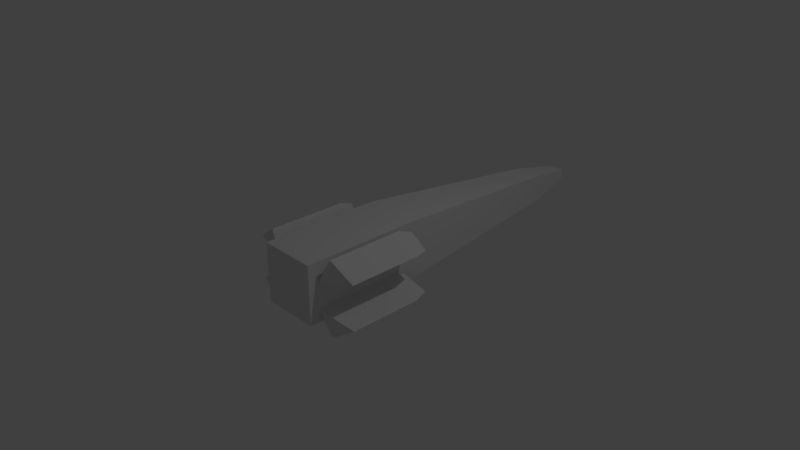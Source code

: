 # Source: xwing.blend  (saved by Blender 2.78.0; exported with 4.5.12 LTS)
import bpy
from mathutils import Matrix  # noqa: F401  (used for matrix-valued properties, if any)

bpy.ops.wm.read_factory_settings(use_empty=True)
scene = bpy.context.scene
scene.name = 'Scene'

# ---- collections
col_collection_1 = bpy.data.collections.new('Collection 1'); scene.collection.children.link(col_collection_1)

# ---- world
world_world = bpy.data.worlds.new('World'); scene.world = world_world
world_world.color = (0.05088, 0.05088, 0.05088)
world_world.use_sun_shadow = False
world_world.sun_shadow_jitter_overblur = 0.0
world_world.cycles.sampling_method = 'MANUAL'

# ---- cameras
cam_camera = bpy.data.cameras.new('Camera')
cam_camera.clip_end = 100.0
cam_camera.lens = 35.0
cam_camera.sensor_width = 32.0
cam_camera.sensor_height = 18.0
cam_camera.ortho_scale = 7.314
cam_camera.dof.focus_distance = 0.0
cam_camera.dof.aperture_fstop = 128.0

# ---- lights
light_lamp = bpy.data.lights.new('Lamp', 'POINT')
light_lamp.transmission_factor = 0.0
light_lamp.cutoff_distance = 30.0
light_lamp.energy = 100.0
light_lamp.shadow_buffer_clip_start = 1.001
light_lamp.shadow_soft_size = 0.1
light_lamp.shadow_maximum_resolution = 0.006
light_lamp.use_absolute_resolution = True

# ---- meshes
me_cube_000 = bpy.data.meshes.new('Cube.000')
me_cube_000.from_pydata([(-0.4, -1.284, -0.3454), (-0.4, -1.284, 0.4745), (-0.4, 0.4, -0.3454), (-0.4, 0.4, 0.4745), (0.4, -1.284, -0.3454), (0.4, -1.284, 0.4745), (0.4, 0.4, -0.3454), (0.4, 0.4, 0.4745), (-0.2, 3.154, -0.189), (-0.2, 3.154, 0.2149), (0.2, 3.154, -0.189), (0.2, 3.154, 0.2149), (-0.1063, 3.892, -0.08734), (-0.1063, 3.892, 0.07741), (0.1063, 3.892, -0.08734), (0.1063, 3.892, 0.07741), (0.3773, -1.138, 0.1729), (0.3773, 0.008721, 0.1729), (2.106, -0.7286, 0.6362), (2.106, 0.008721, 0.6362), (2.106, 1.609, 0.6362), (0.8169, 0.2074, 0.2907), (0.5721, 0.2074, 0.4555), (0.4425, 0.2074, 0.1904), (0.552, 0.008721, 0.5303), (0.552, -1.078, 0.5303), (0.882, 0.008721, 0.3082), (0.882, -1.018, 0.3082), (-0.3773, -1.138, 0.1729), (-0.3773, 0.008721, 0.1729), (-2.106, -0.7286, 0.6362), (-2.106, 0.008721, 0.6362), (-2.106, 1.609, 0.6362), (-0.8169, 0.2074, 0.2907), (-0.5721, 0.2074, 0.4555), (-0.4425, 0.2074, 0.1904), (-0.552, 0.008721, 0.5303), (-0.552, -1.078, 0.5303), (-0.882, 0.008721, 0.3082), (-0.882, -1.018, 0.3082), (0.3773, -1.138, -0.1729), (0.3773, 0.008721, -0.1729), (2.106, -0.7286, -0.6362), (2.106, 0.008721, -0.6362), (2.106, 1.609, -0.6362), (0.8169, 0.2074, -0.2907), (0.5721, 0.2074, -0.4555), (0.4425, 0.2074, -0.1904), (0.552, 0.008721, -0.5303), (0.552, -1.078, -0.5303), (0.882, 0.008721, -0.3082), (0.882, -1.018, -0.3082), (-0.3773, -1.138, -0.1729), (-0.3773, 0.008721, -0.1729), (-2.106, -0.7286, -0.6362), (-2.106, 0.008721, -0.6362), (-2.106, 1.609, -0.6362), (-0.8169, 0.2074, -0.2907), (-0.5721, 0.2074, -0.4555), (-0.4425, 0.2074, -0.1904), (-0.552, 0.008721, -0.5303), (-0.552, -1.078, -0.5303), (-0.882, 0.008721, -0.3082), (-0.882, -1.018, -0.3082)], [(18, 19), (26, 19), (19, 20), (18, 27), (30, 31), (38, 31), (31, 32), (30, 39), (42, 43), (50, 43), (43, 44), (42, 51), (54, 55), (62, 55), (55, 56), (54, 63)], [(0, 1, 3, 2), (7, 6, 10, 11), (6, 7, 5, 4), (4, 5, 1, 0), (2, 6, 4, 0), (7, 3, 1, 5), (11, 10, 14, 15), (6, 2, 8, 10), (3, 7, 11, 9), (2, 3, 9, 8), (12, 13, 15, 14), (10, 8, 12, 14), (9, 11, 15, 13), (8, 9, 13, 12), (24, 26, 21, 22), (25, 16, 27), (17, 23, 21, 26, 27, 16), (16, 25, 24, 17), (24, 25, 27, 26), (17, 24, 22, 23), (36, 34, 33, 38), (37, 39, 28), (29, 28, 39, 38, 33, 35), (28, 29, 36, 37), (36, 38, 39, 37), (29, 35, 34, 36), (48, 46, 45, 50), (49, 51, 40), (41, 40, 51, 50, 45, 47), (40, 41, 48, 49), (48, 50, 51, 49), (41, 47, 46, 48), (60, 62, 57, 58), (61, 52, 63), (53, 59, 57, 62, 63, 52), (52, 61, 60, 53), (60, 61, 63, 62), (53, 60, 58, 59)])
me_cube_000.use_remesh_preserve_volume = False
me_cube_000.use_remesh_preserve_attributes = False
me_cube_000.use_mirror_vertex_groups = False
me_cube_000.update()

# ---- objects
ob_xwing = bpy.data.objects.new('xwing', me_cube_000)
ob_lamp = bpy.data.objects.new('Lamp', light_lamp)
ob_camera = bpy.data.objects.new('Camera', cam_camera)

# ---- transforms, parenting, visibility, modifiers, constraints
ob_xwing.location = (0.0, 0.0, 0.0)
ob_xwing.lineart.crease_threshold = 0.0
ob_lamp.location = (4.076, 1.005, 5.904)
ob_lamp.rotation_euler = (0.6503, 0.05522, 1.866)
ob_lamp.lock_rotations_4d = False
ob_lamp.empty_display_type = 'ARROWS'
ob_lamp.color = (0.0, 0.0, 0.0, 0.0)
ob_lamp.lineart.crease_threshold = 0.0
ob_camera.location = (7.481, -6.508, 5.344)
ob_camera.rotation_euler = (1.109, 0.0, 0.8149)
ob_camera.lock_rotations_4d = False
ob_camera.empty_display_type = 'ARROWS'
ob_camera.color = (0.0, 0.0, 0.0, 0.0)
ob_camera.display_type = 'WIRE'
ob_camera.lineart.crease_threshold = 0.0

# ---- collection membership
col_collection_1.objects.link(ob_xwing)
col_collection_1.objects.link(ob_lamp)
col_collection_1.objects.link(ob_camera)

# ---- scene / render settings (as saved in the file)
scene.camera = ob_camera
scene.frame_start = 1; scene.frame_end = 250; scene.frame_set(1)
scene.render.engine = 'BLENDER_EEVEE_NEXT'
scene.render.resolution_percentage = 50
scene.render.dither_intensity = 0.0
scene.cycles.use_denoising = False
scene.cycles.samples = 128
scene.cycles.sampling_pattern = 'TABULATED_SOBOL'
scene.cycles.light_sampling_threshold = 0.0
scene.cycles.use_adaptive_sampling = False
scene.cycles.use_light_tree = False
scene.cycles.blur_glossy = 0.0
scene.cycles.sample_clamp_indirect = 0.0
scene.view_settings.view_transform = 'Standard'
bpy.context.view_layer.update()
